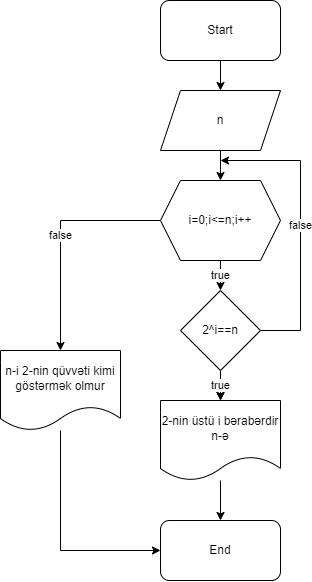

The diagram above was exported from draw.io. Its source (the exported page's mxGraphModel, read from the mxfile embedded in the PNG):
<mxGraphModel dx="1525" dy="857" grid="1" gridSize="10" guides="1" tooltips="1" connect="1" arrows="1" fold="1" page="1" pageScale="1" pageWidth="850" pageHeight="1100" math="0" shadow="0">
  <root>
    <mxCell id="0" />
    <mxCell id="1" parent="0" />
    <mxCell id="DeMHuQLuW_RsOU3nvvbS-1" value="" style="edgeStyle=orthogonalEdgeStyle;rounded=0;orthogonalLoop=1;jettySize=auto;html=1;" parent="1" source="DeMHuQLuW_RsOU3nvvbS-2" target="DeMHuQLuW_RsOU3nvvbS-4" edge="1">
      <mxGeometry relative="1" as="geometry" />
    </mxCell>
    <mxCell id="DeMHuQLuW_RsOU3nvvbS-2" value="Start" style="rounded=1;whiteSpace=wrap;html=1;" parent="1" vertex="1">
      <mxGeometry x="500" y="80" width="120" height="60" as="geometry" />
    </mxCell>
    <mxCell id="DeMHuQLuW_RsOU3nvvbS-3" value="" style="edgeStyle=orthogonalEdgeStyle;rounded=0;orthogonalLoop=1;jettySize=auto;html=1;" parent="1" source="DeMHuQLuW_RsOU3nvvbS-4" edge="1">
      <mxGeometry relative="1" as="geometry">
        <mxPoint x="560" y="260" as="targetPoint" />
      </mxGeometry>
    </mxCell>
    <mxCell id="DeMHuQLuW_RsOU3nvvbS-4" value="n" style="shape=parallelogram;perimeter=parallelogramPerimeter;whiteSpace=wrap;html=1;fixedSize=1;" parent="1" vertex="1">
      <mxGeometry x="500" y="170" width="120" height="60" as="geometry" />
    </mxCell>
    <mxCell id="32MJ-Lxr8H6nydnggAV--2" value="true" style="edgeStyle=orthogonalEdgeStyle;rounded=0;orthogonalLoop=1;jettySize=auto;html=1;" edge="1" parent="1" source="DeMHuQLuW_RsOU3nvvbS-6" target="DeMHuQLuW_RsOU3nvvbS-10">
      <mxGeometry relative="1" as="geometry" />
    </mxCell>
    <mxCell id="32MJ-Lxr8H6nydnggAV--3" value="false" style="edgeStyle=orthogonalEdgeStyle;rounded=0;orthogonalLoop=1;jettySize=auto;html=1;" edge="1" parent="1" source="DeMHuQLuW_RsOU3nvvbS-6" target="32MJ-Lxr8H6nydnggAV--4">
      <mxGeometry relative="1" as="geometry">
        <mxPoint x="440" y="420" as="targetPoint" />
        <Array as="points">
          <mxPoint x="400" y="300" />
        </Array>
      </mxGeometry>
    </mxCell>
    <mxCell id="DeMHuQLuW_RsOU3nvvbS-6" value="i=0;i&amp;lt;=n;i++" style="shape=hexagon;perimeter=hexagonPerimeter2;whiteSpace=wrap;html=1;fixedSize=1;" parent="1" vertex="1">
      <mxGeometry x="500" y="260" width="120" height="80" as="geometry" />
    </mxCell>
    <mxCell id="DeMHuQLuW_RsOU3nvvbS-7" value="" style="edgeStyle=orthogonalEdgeStyle;rounded=0;orthogonalLoop=1;jettySize=auto;html=1;" parent="1" source="DeMHuQLuW_RsOU3nvvbS-10" target="DeMHuQLuW_RsOU3nvvbS-12" edge="1">
      <mxGeometry relative="1" as="geometry" />
    </mxCell>
    <mxCell id="DeMHuQLuW_RsOU3nvvbS-8" value="false" style="edgeStyle=orthogonalEdgeStyle;rounded=0;orthogonalLoop=1;jettySize=auto;html=1;" parent="1" source="DeMHuQLuW_RsOU3nvvbS-10" edge="1">
      <mxGeometry relative="1" as="geometry">
        <mxPoint x="560" y="240" as="targetPoint" />
        <Array as="points">
          <mxPoint x="640" y="410" />
          <mxPoint x="640" y="240" />
        </Array>
      </mxGeometry>
    </mxCell>
    <mxCell id="DeMHuQLuW_RsOU3nvvbS-9" value="true" style="edgeStyle=orthogonalEdgeStyle;rounded=0;orthogonalLoop=1;jettySize=auto;html=1;" parent="1" source="DeMHuQLuW_RsOU3nvvbS-10" target="DeMHuQLuW_RsOU3nvvbS-12" edge="1">
      <mxGeometry relative="1" as="geometry" />
    </mxCell>
    <mxCell id="DeMHuQLuW_RsOU3nvvbS-10" value="2^i==n" style="rhombus;whiteSpace=wrap;html=1;" parent="1" vertex="1">
      <mxGeometry x="520" y="370" width="80" height="80" as="geometry" />
    </mxCell>
    <mxCell id="DeMHuQLuW_RsOU3nvvbS-11" value="" style="edgeStyle=orthogonalEdgeStyle;rounded=0;orthogonalLoop=1;jettySize=auto;html=1;" parent="1" source="DeMHuQLuW_RsOU3nvvbS-12" target="DeMHuQLuW_RsOU3nvvbS-13" edge="1">
      <mxGeometry relative="1" as="geometry" />
    </mxCell>
    <mxCell id="DeMHuQLuW_RsOU3nvvbS-12" value="2-nin üstü i bərabərdir n-ə" style="shape=document;whiteSpace=wrap;html=1;boundedLbl=1;" parent="1" vertex="1">
      <mxGeometry x="500" y="480" width="120" height="80" as="geometry" />
    </mxCell>
    <mxCell id="DeMHuQLuW_RsOU3nvvbS-13" value="End" style="rounded=1;whiteSpace=wrap;html=1;" parent="1" vertex="1">
      <mxGeometry x="500" y="600" width="120" height="60" as="geometry" />
    </mxCell>
    <mxCell id="32MJ-Lxr8H6nydnggAV--5" style="edgeStyle=orthogonalEdgeStyle;rounded=0;orthogonalLoop=1;jettySize=auto;html=1;entryX=0;entryY=0.5;entryDx=0;entryDy=0;" edge="1" parent="1" source="32MJ-Lxr8H6nydnggAV--4" target="DeMHuQLuW_RsOU3nvvbS-13">
      <mxGeometry relative="1" as="geometry">
        <Array as="points">
          <mxPoint x="400" y="630" />
        </Array>
      </mxGeometry>
    </mxCell>
    <mxCell id="32MJ-Lxr8H6nydnggAV--4" value="n-i 2-nin qüvvəti kimi göstərmək olmur" style="shape=document;whiteSpace=wrap;html=1;boundedLbl=1;" vertex="1" parent="1">
      <mxGeometry x="340" y="430" width="120" height="80" as="geometry" />
    </mxCell>
  </root>
</mxGraphModel>